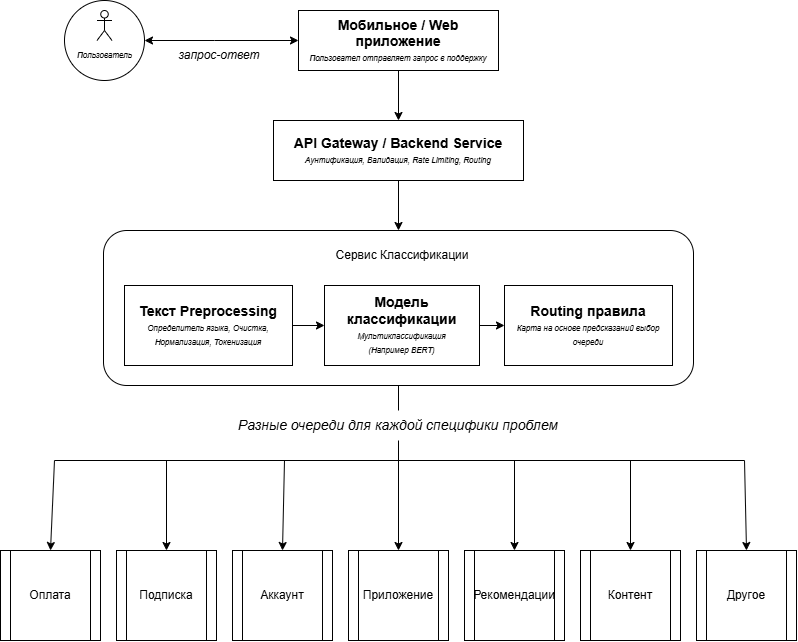

The diagram above was exported from draw.io. Its source (the exported page's mxGraphModel, read from the mxfile embedded in the PNG):
<mxGraphModel dx="2054" dy="1137" grid="1" gridSize="10" guides="1" tooltips="1" connect="1" arrows="1" fold="1" page="1" pageScale="1" pageWidth="827" pageHeight="1169" math="0" shadow="0">
  <root>
    <mxCell id="0" />
    <mxCell id="1" parent="0" />
    <mxCell id="6juJCjtLypiiedr_e41--1" parent="1" style="rounded=0;whiteSpace=wrap;html=1;" value="&lt;font style=&quot;font-size: 14px;&quot;&gt;&lt;b&gt;Мобильное / Web приложение&lt;/b&gt;&lt;/font&gt;&lt;br&gt;&lt;font style=&quot;font-size: 8px;&quot;&gt;&lt;i&gt;Пользовател отправляет запрос в поддержку&lt;/i&gt;&lt;/font&gt;" vertex="1">
      <mxGeometry height="60" width="200" x="314" y="270" as="geometry" />
    </mxCell>
    <mxCell id="6juJCjtLypiiedr_e41--2" parent="1" style="ellipse;whiteSpace=wrap;html=1;shapeInside=1;aspect=fixed;" value="" vertex="1">
      <mxGeometry height="80" width="80" x="80" y="260" as="geometry" />
    </mxCell>
    <mxCell id="6juJCjtLypiiedr_e41--3" parent="1" style="shape=umlActor;verticalLabelPosition=bottom;verticalAlign=top;html=1;outlineConnect=0;" value="&lt;font style=&quot;font-size: 8px;&quot;&gt;&lt;i&gt;Пользователь&lt;/i&gt;&lt;/font&gt;" vertex="1">
      <mxGeometry height="30" width="15" x="112.5" y="270" as="geometry" />
    </mxCell>
    <mxCell id="6juJCjtLypiiedr_e41--4" edge="1" parent="1" source="6juJCjtLypiiedr_e41--2" style="endArrow=classic;startArrow=classic;html=1;rounded=0;entryX=0;entryY=0.5;entryDx=0;entryDy=0;exitX=1;exitY=0.5;exitDx=0;exitDy=0;" target="6juJCjtLypiiedr_e41--1" value="">
      <mxGeometry height="50" relative="1" width="50" as="geometry">
        <Array as="points">
          <mxPoint x="230" y="300" />
        </Array>
        <mxPoint x="380" y="410" as="sourcePoint" />
        <mxPoint x="430" y="360" as="targetPoint" />
      </mxGeometry>
    </mxCell>
    <mxCell id="6juJCjtLypiiedr_e41--5" parent="1" style="text;html=1;whiteSpace=wrap;strokeColor=none;fillColor=none;align=center;verticalAlign=middle;rounded=0;" value="&lt;i&gt;запрос-ответ&lt;/i&gt;" vertex="1">
      <mxGeometry height="30" width="90" x="190" y="300" as="geometry" />
    </mxCell>
    <mxCell id="6juJCjtLypiiedr_e41--6" parent="1" style="rounded=0;whiteSpace=wrap;html=1;" value="&lt;font style=&quot;font-size: 14px;&quot;&gt;&lt;b&gt;API Gateway / Backend Service&lt;/b&gt;&lt;/font&gt;&lt;br&gt;&lt;font style=&quot;font-size: 8px;&quot;&gt;&lt;i&gt;Аунтификация, Валидация, Rate Limiting, Routing&lt;/i&gt;&lt;/font&gt;" vertex="1">
      <mxGeometry height="60" width="250" x="289" y="380" as="geometry" />
    </mxCell>
    <mxCell id="6juJCjtLypiiedr_e41--7" edge="1" parent="1" source="6juJCjtLypiiedr_e41--1" style="endArrow=classic;html=1;rounded=0;exitX=0.5;exitY=1;exitDx=0;exitDy=0;entryX=0.5;entryY=0;entryDx=0;entryDy=0;" target="6juJCjtLypiiedr_e41--6" value="">
      <mxGeometry height="50" relative="1" width="50" as="geometry">
        <mxPoint x="410" y="380" as="sourcePoint" />
        <mxPoint x="470" y="350" as="targetPoint" />
      </mxGeometry>
    </mxCell>
    <mxCell id="6juJCjtLypiiedr_e41--9" parent="1" style="rounded=1;whiteSpace=wrap;html=1;roundedPerimeter=1;" value="" vertex="1">
      <mxGeometry height="155" width="590" x="119" y="490" as="geometry" />
    </mxCell>
    <mxCell id="6juJCjtLypiiedr_e41--10" parent="1" style="rounded=0;whiteSpace=wrap;html=1;" value="&lt;font style=&quot;font-size: 14px;&quot;&gt;&lt;b&gt;Текст Preprocessing&lt;/b&gt;&lt;/font&gt;&lt;br&gt;&lt;font style=&quot;font-size: 8px;&quot;&gt;&lt;i&gt;Определитель языка, Очистка, Нормализация, Токенизация&lt;/i&gt;&lt;/font&gt;" vertex="1">
      <mxGeometry height="80" width="168" x="140" y="545" as="geometry" />
    </mxCell>
    <mxCell id="6juJCjtLypiiedr_e41--11" parent="1" style="rounded=0;whiteSpace=wrap;html=1;" value="&lt;font style=&quot;font-size: 14px;&quot;&gt;&lt;b&gt;Модель классификации&lt;/b&gt;&lt;/font&gt;&lt;br&gt;&lt;font style=&quot;font-size: 8px;&quot;&gt;&lt;i&gt;Мультиклассификация&lt;br&gt;(Например BERT)&lt;/i&gt;&lt;/font&gt;" vertex="1">
      <mxGeometry height="80" width="155" x="340" y="545" as="geometry" />
    </mxCell>
    <mxCell id="6juJCjtLypiiedr_e41--12" parent="1" style="rounded=0;whiteSpace=wrap;html=1;" value="&lt;font style=&quot;font-size: 14px;&quot;&gt;&lt;b&gt;Routing правила&lt;/b&gt;&lt;/font&gt;&lt;br&gt;&lt;font style=&quot;font-size: 8px;&quot;&gt;&lt;i&gt;Карта на основе предсказаний выбор очереди&lt;/i&gt;&lt;/font&gt;" vertex="1">
      <mxGeometry height="80" width="168" x="520" y="545" as="geometry" />
    </mxCell>
    <mxCell id="6juJCjtLypiiedr_e41--13" parent="1" style="text;html=1;whiteSpace=wrap;strokeColor=none;fillColor=none;align=center;verticalAlign=middle;rounded=0;" value="Сервис Классификации" vertex="1">
      <mxGeometry height="30" width="168" x="333.5" y="500" as="geometry" />
    </mxCell>
    <mxCell id="6juJCjtLypiiedr_e41--15" edge="1" parent="1" source="6juJCjtLypiiedr_e41--6" style="endArrow=classic;html=1;rounded=0;exitX=0.5;exitY=1;exitDx=0;exitDy=0;entryX=0.5;entryY=0;entryDx=0;entryDy=0;" target="6juJCjtLypiiedr_e41--9" value="">
      <mxGeometry height="50" relative="1" width="50" as="geometry">
        <mxPoint x="380" y="500" as="sourcePoint" />
        <mxPoint x="430" y="450" as="targetPoint" />
      </mxGeometry>
    </mxCell>
    <mxCell id="6juJCjtLypiiedr_e41--16" edge="1" parent="1" source="6juJCjtLypiiedr_e41--10" style="endArrow=classic;html=1;rounded=0;entryX=0;entryY=0.5;entryDx=0;entryDy=0;exitX=1;exitY=0.5;exitDx=0;exitDy=0;" target="6juJCjtLypiiedr_e41--11" value="">
      <mxGeometry height="50" relative="1" width="50" as="geometry">
        <mxPoint x="310" y="600" as="sourcePoint" />
        <mxPoint x="360" y="550" as="targetPoint" />
      </mxGeometry>
    </mxCell>
    <mxCell id="6juJCjtLypiiedr_e41--17" edge="1" parent="1" source="6juJCjtLypiiedr_e41--11" style="endArrow=classic;html=1;rounded=0;exitX=1;exitY=0.5;exitDx=0;exitDy=0;entryX=0;entryY=0.5;entryDx=0;entryDy=0;" target="6juJCjtLypiiedr_e41--12" value="">
      <mxGeometry height="50" relative="1" width="50" as="geometry">
        <mxPoint x="490" y="600" as="sourcePoint" />
        <mxPoint x="540" y="550" as="targetPoint" />
      </mxGeometry>
    </mxCell>
    <mxCell id="6juJCjtLypiiedr_e41--18" parent="1" style="shape=process;whiteSpace=wrap;html=1;backgroundOutline=1;" value="Приложение" vertex="1">
      <mxGeometry height="90" width="100" x="364" y="810" as="geometry" />
    </mxCell>
    <mxCell id="6juJCjtLypiiedr_e41--19" parent="1" style="shape=process;whiteSpace=wrap;html=1;backgroundOutline=1;" value="Рекомендации" vertex="1">
      <mxGeometry height="90" width="100" x="480" y="810" as="geometry" />
    </mxCell>
    <mxCell id="6juJCjtLypiiedr_e41--20" parent="1" style="shape=process;whiteSpace=wrap;html=1;backgroundOutline=1;" value="Контент" vertex="1">
      <mxGeometry height="90" width="100" x="596" y="810" as="geometry" />
    </mxCell>
    <mxCell id="6juJCjtLypiiedr_e41--21" parent="1" style="shape=process;whiteSpace=wrap;html=1;backgroundOutline=1;" value="Другое" vertex="1">
      <mxGeometry height="90" width="100" x="712" y="810" as="geometry" />
    </mxCell>
    <mxCell id="6juJCjtLypiiedr_e41--22" parent="1" style="shape=process;whiteSpace=wrap;html=1;backgroundOutline=1;" value="Аккаунт" vertex="1">
      <mxGeometry height="90" width="100" x="248" y="810" as="geometry" />
    </mxCell>
    <mxCell id="6juJCjtLypiiedr_e41--23" parent="1" style="shape=process;whiteSpace=wrap;html=1;backgroundOutline=1;" value="Подписка" vertex="1">
      <mxGeometry height="90" width="100" x="132" y="810" as="geometry" />
    </mxCell>
    <mxCell id="6juJCjtLypiiedr_e41--24" parent="1" style="shape=process;whiteSpace=wrap;html=1;backgroundOutline=1;" value="Оплата" vertex="1">
      <mxGeometry height="90" width="100" x="16" y="810" as="geometry" />
    </mxCell>
    <mxCell id="6juJCjtLypiiedr_e41--26" edge="1" parent="1" style="endArrow=none;html=1;rounded=0;" value="">
      <mxGeometry height="50" relative="1" width="50" as="geometry">
        <mxPoint x="70" y="720" as="sourcePoint" />
        <mxPoint x="760" y="720" as="targetPoint" />
      </mxGeometry>
    </mxCell>
    <mxCell id="6juJCjtLypiiedr_e41--27" edge="1" parent="1" style="endArrow=classic;html=1;rounded=0;entryX=0.5;entryY=0;entryDx=0;entryDy=0;" target="6juJCjtLypiiedr_e41--24" value="">
      <mxGeometry height="50" relative="1" width="50" as="geometry">
        <mxPoint x="70" y="720" as="sourcePoint" />
        <mxPoint x="510" y="750" as="targetPoint" />
      </mxGeometry>
    </mxCell>
    <mxCell id="6juJCjtLypiiedr_e41--28" edge="1" parent="1" style="endArrow=classic;html=1;rounded=0;entryX=0.5;entryY=0;entryDx=0;entryDy=0;" target="6juJCjtLypiiedr_e41--23" value="">
      <mxGeometry height="50" relative="1" width="50" as="geometry">
        <mxPoint x="182" y="720" as="sourcePoint" />
        <mxPoint x="510" y="750" as="targetPoint" />
      </mxGeometry>
    </mxCell>
    <mxCell id="6juJCjtLypiiedr_e41--29" edge="1" parent="1" style="endArrow=classic;html=1;rounded=0;entryX=0.5;entryY=0;entryDx=0;entryDy=0;" target="6juJCjtLypiiedr_e41--22" value="">
      <mxGeometry height="50" relative="1" width="50" as="geometry">
        <mxPoint x="300" y="720" as="sourcePoint" />
        <mxPoint x="300" y="720" as="targetPoint" />
      </mxGeometry>
    </mxCell>
    <mxCell id="6juJCjtLypiiedr_e41--30" edge="1" parent="1" style="endArrow=classic;html=1;rounded=0;entryX=0.5;entryY=0;entryDx=0;entryDy=0;" target="6juJCjtLypiiedr_e41--18" value="">
      <mxGeometry height="50" relative="1" width="50" as="geometry">
        <mxPoint x="414" y="720" as="sourcePoint" />
        <mxPoint x="340" y="650" as="targetPoint" />
      </mxGeometry>
    </mxCell>
    <mxCell id="6juJCjtLypiiedr_e41--31" edge="1" parent="1" style="endArrow=classic;html=1;rounded=0;entryX=0.5;entryY=0;entryDx=0;entryDy=0;" target="6juJCjtLypiiedr_e41--19" value="">
      <mxGeometry height="50" relative="1" width="50" as="geometry">
        <mxPoint x="530" y="720" as="sourcePoint" />
        <mxPoint x="420" y="670" as="targetPoint" />
      </mxGeometry>
    </mxCell>
    <mxCell id="6juJCjtLypiiedr_e41--32" edge="1" parent="1" style="endArrow=classic;html=1;rounded=0;entryX=0.5;entryY=0;entryDx=0;entryDy=0;" target="6juJCjtLypiiedr_e41--20" value="">
      <mxGeometry height="50" relative="1" width="50" as="geometry">
        <mxPoint x="646" y="720" as="sourcePoint" />
        <mxPoint x="730" y="690" as="targetPoint" />
      </mxGeometry>
    </mxCell>
    <mxCell id="6juJCjtLypiiedr_e41--33" edge="1" parent="1" style="endArrow=classic;html=1;rounded=0;entryX=0.5;entryY=0;entryDx=0;entryDy=0;" target="6juJCjtLypiiedr_e41--21" value="">
      <mxGeometry height="50" relative="1" width="50" as="geometry">
        <mxPoint x="760" y="720" as="sourcePoint" />
        <mxPoint x="730" y="690" as="targetPoint" />
      </mxGeometry>
    </mxCell>
    <mxCell id="6juJCjtLypiiedr_e41--37" parent="1" style="text;html=1;whiteSpace=wrap;strokeColor=none;fillColor=none;align=center;verticalAlign=middle;rounded=0;" value="&lt;i style=&quot;font-size: 14px;&quot;&gt;Разные очереди для каждой специфики проблем&lt;/i&gt;" vertex="1">
      <mxGeometry height="30" width="346" x="241" y="670" as="geometry" />
    </mxCell>
    <mxCell id="6juJCjtLypiiedr_e41--38" edge="1" parent="1" source="6juJCjtLypiiedr_e41--37" style="endArrow=none;html=1;rounded=0;entryX=0.5;entryY=1;entryDx=0;entryDy=0;exitX=0.5;exitY=0;exitDx=0;exitDy=0;" target="6juJCjtLypiiedr_e41--9" value="">
      <mxGeometry height="50" relative="1" width="50" as="geometry">
        <mxPoint x="410" y="720" as="sourcePoint" />
        <mxPoint x="500" y="670" as="targetPoint" />
      </mxGeometry>
    </mxCell>
    <mxCell id="6juJCjtLypiiedr_e41--39" edge="1" parent="1" style="endArrow=none;html=1;rounded=0;entryX=0.5;entryY=1;entryDx=0;entryDy=0;" target="6juJCjtLypiiedr_e41--37" value="">
      <mxGeometry height="50" relative="1" width="50" as="geometry">
        <mxPoint x="414" y="720" as="sourcePoint" />
        <mxPoint x="500" y="670" as="targetPoint" />
      </mxGeometry>
    </mxCell>
  </root>
</mxGraphModel>